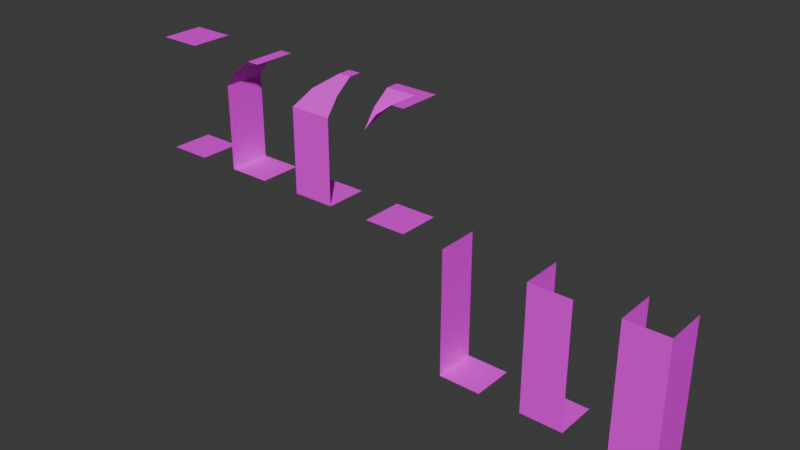 # Source: dungeon-tiles.blend  (saved by Blender 5.1.30; exported with 4.5.12 LTS)
import bpy
from mathutils import Matrix  # noqa: F401  (used for matrix-valued properties, if any)

bpy.ops.wm.read_factory_settings(use_empty=True)
scene = bpy.context.scene
scene.name = 'Scene'

# ---- collections
col_walls = bpy.data.collections.new('Walls'); scene.collection.children.link(col_walls)

# ---- images (referenced by path relative to the original .blend; pixels are not part of the script)
import os
ASSET_DIR = os.environ.get("B2B_ASSET_DIR", "")  # directory of the original .blend (textures are referenced by path, not embedded)
HERE = os.path.dirname(os.path.abspath(__file__))  # packed textures are extracted next to this script under _unpacked/

def load_image(name, relpath, width, height, colorspace="sRGB"):
    """Load a texture the original file referenced (path relative to the .blend, or extracted next to this script)."""
    p = next((c for c in (os.path.join(HERE, relpath), os.path.join(ASSET_DIR, relpath)) if relpath and os.path.exists(c)), "")
    if p:
        img = bpy.data.images.load(p, check_existing=True)
        img.name = name
    else:  # same state as the original file: an image datablock whose file is absent (Cycles renders it pink)
        img = bpy.data.images.new(name, width, height)
        img.source = "FILE"
        img.filepath = "//" + (relpath or name)
    img.colorspace_settings.name = colorspace
    return img
img_dungeon_texture_png = load_image('dungeon-texture.png', 'dungeon-texture.png', 1024, 1024, 'sRGB')

# ---- materials (node trees are filled in below, after node groups)
mat_material = bpy.data.materials.new('Material')
mat_material.alpha_threshold = 0.0
mat_material.use_backface_culling_lightprobe_volume = False
mat_material.roughness = 0.5
mat_material.line_color = (0.0, 0.0, 0.0, 1.0)

# ---- material node trees
mat_material.use_nodes = True; mat_material.node_tree.nodes.clear()
_N = mat_material.node_tree.nodes; _L = mat_material.node_tree.links
n0 = _N.new('ShaderNodeOutputMaterial'); n0.name = 'Material Output'; n0.location = (200, 100)
n1 = _N.new('ShaderNodeBsdfPrincipled'); n1.name = 'Principled BSDF'; n1.location = (-200, 100)
n2 = _N.new('ShaderNodeTexImage'); n2.name = 'Image Texture'; n2.location = (-590, 76)
n2.image = img_dungeon_texture_png
n2.interpolation = 'Closest'
_L.new(n1.outputs[0], n0.inputs[0])
_L.new(n2.outputs[0], n1.inputs[0])
n0.is_active_output = True

# ---- world
world_world = bpy.data.worlds.new('World'); scene.world = world_world
world_world.use_nodes = True; world_world.node_tree.nodes.clear()
_N = world_world.node_tree.nodes; _L = world_world.node_tree.links
n0 = _N.new('ShaderNodeOutputWorld'); n0.name = 'World Output'; n0.location = (200, 100)
n1 = _N.new('ShaderNodeBackground'); n1.name = 'Background'; n1.location = (-200, 100)
n1.inputs[0].default_value = (0.05088, 0.05088, 0.05088, 1.0)
_L.new(n1.outputs[0], n0.inputs[0])
n0.is_active_output = True
world_world.color = (0.05088, 0.05088, 0.05088)
world_world.sun_shadow_jitter_overblur = 0.0

# ---- meshes
me_plane = bpy.data.meshes.new('Plane')
me_plane.from_pydata([(-0.5, -0.5, 0.0), (0.5, -0.5, 0.0), (-0.5, 0.5, 0.0), (0.5, 0.5, 0.0)], [], [(0, 1, 3, 2)])
_uv = me_plane.uv_layers.new(name='UVMap')
_uv.uv.foreach_set('vector', [0.25, 0.875, 0.375, 0.875, 0.375, 1.0, 0.25, 1.0])
me_plane.materials.append(mat_material)
me_plane.update()
me_plane_001 = bpy.data.meshes.new('Plane.001')
me_plane_001.from_pydata([(-0.5, -0.5, 0.0), (0.5, -0.5, 0.0), (-0.5, 0.5, 0.0), (0.5, 0.5, 0.0), (-0.5, -0.5, 1.0), (-0.5, 0.5, 1.0), (-0.5, 0.5, 2.0), (-0.5, -0.5, 2.0), (-0.2, 0.5, 2.4), (-0.2, -0.5, 2.4), (0.2, 0.5, 2.7), (0.2, -0.5, 2.7), (0.5, 0.5, 2.7), (0.5, -0.5, 2.7)], [], [(0, 1, 3, 2), (0, 2, 5, 4), (4, 5, 6, 7), (7, 6, 8, 9), (9, 8, 10, 11), (11, 10, 12, 13)])
_uv = me_plane_001.uv_layers.new(name='UVMap')
_uv.uv.foreach_set('vector', [0.25, 0.875, 0.375, 0.875, 0.375, 1.0, 0.25, 1.0, 0.125, 0.875, 0.25, 0.875, 0.25, 1.0, 0.125, 1.0, 0.125, 0.875, 0.25, 0.875, 0.25, 1.0, 0.125, 1.0, 0.125, 0.875, 0.25, 0.875, 0.25, 0.9375, 0.125, 0.9375, 0.25, 0.9375, 0.125, 0.9375, 0.125, 1.0, 0.25, 1.0, 0.125, 0.9141, 0.25, 0.9141, 0.25, 0.875, 0.125, 0.875])
me_plane_001.materials.append(mat_material)
me_plane_001.update()
me_plane_005 = bpy.data.meshes.new('Plane.005')
me_plane_005.from_pydata([(-0.5, -0.5, 0.0), (0.5, -0.5, 0.0), (-0.5, 0.5, 0.0), (0.5, 0.5, 0.0), (-0.5, -0.5, 1.0), (-0.5, 0.5, 1.0), (-0.5, 0.5, 2.0), (-0.5, -0.5, 2.0), (-0.2, 0.5, 2.4), (-0.2, -0.2, 2.4), (0.5, 0.2, 2.7), (0.5, -0.5, 1.0), (0.5, -0.5, 2.0), (0.5, -0.2, 2.4), (0.2, 0.2, 2.7), (0.2, 0.5, 2.7), (0.5, 0.5, 2.7)], [], [(0, 1, 3, 2), (0, 2, 5, 4), (4, 5, 6, 7), (7, 6, 8, 9), (9, 8, 15, 14), (14, 15, 16, 10), (1, 0, 4, 11), (11, 4, 7, 12), (12, 7, 9, 13), (13, 9, 14, 10)])
_uv = me_plane_005.uv_layers.new(name='UVMap')
_uv.uv.foreach_set('vector', [0.25, 0.875, 0.375, 0.875, 0.375, 1.0, 0.25, 1.0, 0.125, 0.875, 0.25, 0.875, 0.25, 1.0, 0.125, 1.0, 0.125, 0.875, 0.25, 0.875, 0.25, 1.0, 0.125, 1.0, 0.125, 0.875, 0.25, 0.875, 0.25, 0.9375, 0.1641, 0.9375, 0.2109, 0.9375, 0.125, 0.9375, 0.125, 1.0, 0.1641, 1.0, 0.2109, 0.9141, 0.25, 0.9141, 0.25, 0.875, 0.2109, 0.875, 0.125, 0.875, 0.25, 0.875, 0.25, 1.0, 0.125, 1.0, 0.125, 0.875, 0.25, 0.875, 0.25, 1.0, 0.125, 1.0, 0.125, 0.875, 0.25, 0.875, 0.2109, 0.9375, 0.125, 0.9375, 0.25, 0.9375, 0.1641, 0.9375, 0.2109, 1.0, 0.25, 1.0])
me_plane_005.materials.append(mat_material)
me_plane_005.update()
me_plane_006 = bpy.data.meshes.new('Plane.006')
me_plane_006.from_pydata([(-0.5, -0.5, 0.0), (0.5, -0.5, 0.0), (-0.5, 0.5, 0.0), (0.5, 0.5, 0.0), (-0.5, -0.5, 2.0), (-0.2, -0.5, 2.4), (0.2, -0.5, 2.7), (0.5, -0.5, 2.7), (-0.5, -0.2, 2.4), (-0.2, -0.2, 2.4), (-0.5, 0.2, 2.7), (0.2, 0.2, 2.7), (-0.5, 0.5, 2.7), (0.5, 0.5, 2.7)], [], [(0, 1, 3, 2), (4, 9, 5), (5, 9, 11, 6), (6, 11, 13, 7), (4, 8, 9), (9, 8, 10, 11), (11, 10, 12, 13)])
_uv = me_plane_006.uv_layers.new(name='UVMap')
_uv.uv.foreach_set('vector', [0.25, 0.875, 0.375, 0.875, 0.375, 1.0, 0.25, 1.0, 0.125, 0.875, 0.1641, 0.9375, 0.125, 0.9375, 0.25, 0.9375, 0.2109, 0.9375, 0.1641, 1.0, 0.25, 1.0, 0.125, 0.9141, 0.2109, 0.9141, 0.25, 0.875, 0.125, 0.875, 0.25, 0.875, 0.25, 0.9375, 0.2109, 0.9375, 0.1641, 0.9375, 0.125, 0.9375, 0.125, 1.0, 0.2109, 1.0, 0.1641, 0.9141, 0.25, 0.9141, 0.25, 0.875, 0.125, 0.875])
me_plane_006.materials.append(mat_material)
me_plane_006.update()
me_plane_007 = bpy.data.meshes.new('Plane.007')
me_plane_007.from_pydata([(-0.5, -0.5, -3.0), (0.5, -0.5, -3.0), (-0.5, 0.5, -3.0), (0.5, 0.5, -3.0), (-0.5, -0.5, -2.0), (-0.5, 0.5, -2.0), (-0.5, 0.5, -1.0), (-0.5, -0.5, -1.0), (-0.5, -0.5, 0.0), (-0.5, 0.5, 0.0)], [], [(0, 1, 3, 2), (0, 2, 5, 4), (4, 5, 6, 7), (7, 6, 9, 8)])
_uv = me_plane_007.uv_layers.new(name='UVMap')
_uv.uv.foreach_set('vector', [0.25, 0.75, 0.375, 0.75, 0.375, 0.875, 0.25, 0.875, 0.125, 0.75, 0.25, 0.75, 0.25, 0.875, 0.125, 0.875, 0.125, 0.75, 0.25, 0.75, 0.25, 0.875, 0.125, 0.875, 0.125, 0.75, 0.25, 0.75, 0.25, 0.875, 0.125, 0.875])
me_plane_007.materials.append(mat_material)
me_plane_007.update()
me_plane_008 = bpy.data.meshes.new('Plane.008')
me_plane_008.from_pydata([(-0.5, -0.5, -3.0), (0.5, -0.5, -3.0), (-0.5, 0.5, -3.0), (0.5, 0.5, -3.0), (-0.5, -0.5, -2.0), (-0.5, 0.5, -2.0), (-0.5, 0.5, -1.0), (-0.5, -0.5, -1.0), (-0.5, -0.5, -1.192e-07), (-0.5, 0.5, 0.0), (0.5, -0.5, -2.0), (0.5, -0.5, -1.0), (0.5, -0.5, -2.384e-07)], [], [(0, 1, 3, 2), (0, 2, 5, 4), (4, 5, 6, 7), (7, 6, 9, 8), (1, 0, 4, 10), (10, 4, 7, 11), (11, 7, 8, 12)])
_uv = me_plane_008.uv_layers.new(name='UVMap')
_uv.uv.foreach_set('vector', [0.25, 0.75, 0.375, 0.75, 0.375, 0.875, 0.25, 0.875, 0.125, 0.75, 0.25, 0.75, 0.25, 0.875, 0.125, 0.875, 0.125, 0.75, 0.25, 0.75, 0.25, 0.875, 0.125, 0.875, 0.125, 0.75, 0.25, 0.75, 0.25, 0.875, 0.125, 0.875, 0.125, 0.75, 0.25, 0.75, 0.25, 0.875, 0.125, 0.875, 0.125, 0.75, 0.25, 0.75, 0.25, 0.875, 0.125, 0.875, 0.125, 0.75, 0.25, 0.75, 0.25, 0.875, 0.125, 0.875])
me_plane_008.materials.append(mat_material)
me_plane_008.update()
me_plane_009 = bpy.data.meshes.new('Plane.009')
me_plane_009.from_pydata([(-0.5, -0.5, -3.0), (0.5, -0.5, -3.0), (-0.5, 0.5, -3.0), (0.5, 0.5, -3.0), (-0.5, -0.5, -2.0), (-0.5, 0.5, -2.0), (-0.5, 0.5, -1.0), (-0.5, -0.5, -1.0), (-0.5, -0.5, -1.192e-07), (-0.5, 0.5, 0.0), (0.5, -0.5, -2.0), (0.5, -0.5, -1.0), (0.5, -0.5, -2.384e-07), (0.5, 0.5, -2.0), (0.5, 0.5, -1.0), (0.5, 0.5, -4.768e-07)], [], [(0, 1, 3, 2), (0, 2, 5, 4), (4, 5, 6, 7), (7, 6, 9, 8), (1, 0, 4, 10), (10, 4, 7, 11), (11, 7, 8, 12), (3, 1, 10, 13), (13, 10, 11, 14), (14, 11, 12, 15)])
_uv = me_plane_009.uv_layers.new(name='UVMap')
_uv.uv.foreach_set('vector', [0.25, 0.75, 0.375, 0.75, 0.375, 0.875, 0.25, 0.875, 0.125, 0.75, 0.25, 0.75, 0.25, 0.875, 0.125, 0.875, 0.125, 0.75, 0.25, 0.75, 0.25, 0.875, 0.125, 0.875, 0.125, 0.75, 0.25, 0.75, 0.25, 0.875, 0.125, 0.875, 0.125, 0.75, 0.25, 0.75, 0.25, 0.875, 0.125, 0.875, 0.125, 0.75, 0.25, 0.75, 0.25, 0.875, 0.125, 0.875, 0.125, 0.75, 0.25, 0.75, 0.25, 0.875, 0.125, 0.875, 0.125, 0.75, 0.25, 0.75, 0.25, 0.875, 0.125, 0.875, 0.125, 0.75, 0.25, 0.75, 0.25, 0.875, 0.125, 0.875, 0.125, 0.75, 0.25, 0.75, 0.25, 0.875, 0.125, 0.875])
me_plane_009.materials.append(mat_material)
me_plane_009.update()
me_plane_002 = bpy.data.meshes.new('Plane.002')
me_plane_002.from_pydata([(0.5, -0.5, 2.7), (-0.5, -0.5, 2.7), (0.5, 0.5, 2.7), (-0.5, 0.5, 2.7)], [], [(0, 1, 3, 2)])
_uv = me_plane_002.uv_layers.new(name='UVMap')
_uv.uv.foreach_set('vector', [0.25, 0.875, 0.25, 1.0, 0.125, 1.0, 0.125, 0.875])
me_plane_002.materials.append(mat_material)
me_plane_002.update()

# ---- objects
ob_ground_col = bpy.data.objects.new('Ground-col', me_plane)
ob_wall_side_col = bpy.data.objects.new('Wall-Side-col', me_plane_001)
ob_wall_corner_col = bpy.data.objects.new('Wall-Corner-col', me_plane_005)
ob_wall_outer_col = bpy.data.objects.new('Wall-Outer-col', me_plane_006)
ob_hole_side_col = bpy.data.objects.new('Hole-Side-col', me_plane_007)
ob_hole_corner_col = bpy.data.objects.new('Hole-Corner-col', me_plane_008)
ob_hole_uturn_col = bpy.data.objects.new('Hole-UTurn-col', me_plane_009)
ob_ceiling_col = bpy.data.objects.new('Ceiling-col', me_plane_002)

# ---- transforms, parenting, visibility, modifiers, constraints
ob_ground_col.location = (0.0, 0.0, 0.0)
ob_wall_side_col.location = (2.0, 0.0, 0.0)
ob_wall_corner_col.location = (4.0, 0.0, 0.0)
ob_wall_outer_col.location = (6.0, 0.0, 0.0)
ob_hole_side_col.location = (8.0, 0.0, 0.0)
ob_hole_corner_col.location = (10.0, 0.0, 0.0)
ob_hole_uturn_col.location = (12.0, 0.0, 0.0)
ob_ceiling_col.location = (0.0, 0.0, 0.0)

# ---- collection membership
col_walls.objects.link(ob_ground_col)
col_walls.objects.link(ob_wall_side_col)
col_walls.objects.link(ob_wall_corner_col)
col_walls.objects.link(ob_wall_outer_col)
col_walls.objects.link(ob_hole_side_col)
col_walls.objects.link(ob_hole_corner_col)
col_walls.objects.link(ob_hole_uturn_col)
col_walls.objects.link(ob_ceiling_col)

# ---- scene / render settings (as saved in the file)
scene.frame_start = 1; scene.frame_end = 250; scene.frame_set(1)
scene.render.engine = 'BLENDER_EEVEE_NEXT'
scene.render.bake_bias = 0.0
scene.render.bake_samples = 0
scene.cycles.sampling_pattern = 'TABULATED_SOBOL'
scene.eevee.use_volume_custom_range = False
bpy.context.view_layer.update()

# ---- added for rendering (the .blend has no active camera and no usable light): camera, sun
cam_auto = bpy.data.cameras.new('AutoCamera')
cam_auto.lens = 50.0
cam_auto.sensor_width = 36.0
cam_auto.clip_end = 1000.0
ob_auto_camera = bpy.data.objects.new('AutoCamera', cam_auto)
scene.collection.objects.link(ob_auto_camera)
ob_auto_camera.location = (19.1659, -15.799, 10.3827)
ob_auto_camera.rotation_euler = (1.09748, -7.21219e-08, 0.694738)
scene.camera = ob_auto_camera
light_auto_sun = bpy.data.lights.new('AutoSun', 'SUN')
light_auto_sun.energy = 3.0
light_auto_sun.angle = 0.0523599
ob_auto_sun = bpy.data.objects.new('AutoSun', light_auto_sun)
scene.collection.objects.link(ob_auto_sun)
ob_auto_sun.rotation_euler = (0.872665, 0.174533, 0.523599)
bpy.context.view_layer.update()
